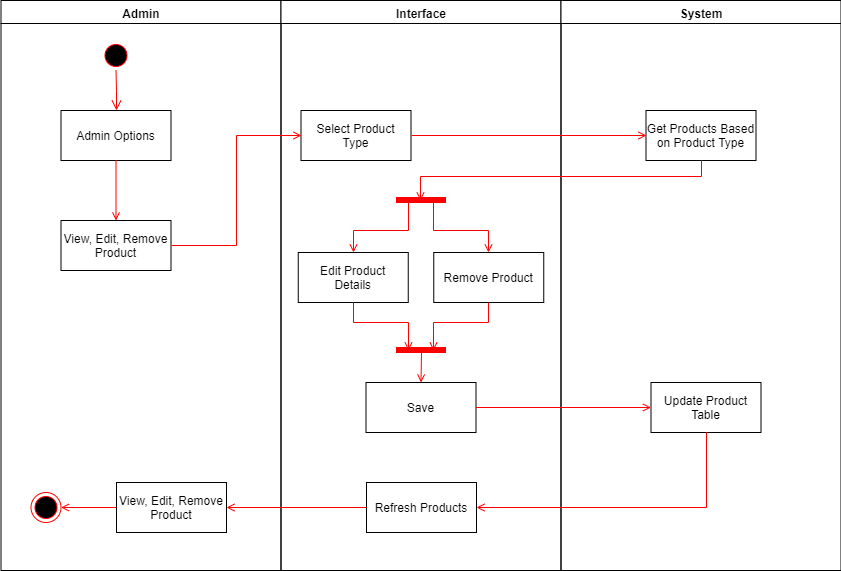

The diagram above was exported from draw.io. Its source (the exported page's mxGraphModel, read from the mxfile embedded in the PNG):
<mxGraphModel dx="1182" dy="732" grid="1" gridSize="10" guides="1" tooltips="1" connect="1" arrows="1" fold="1" page="1" pageScale="1" pageWidth="1169" pageHeight="826" background="#ffffff" math="0" shadow="0">
  <root>
    <mxCell id="0" />
    <mxCell id="1" parent="0" />
    <mxCell id="2" value="Admin" style="swimlane;whiteSpace=wrap" parent="1" vertex="1">
      <mxGeometry x="164.5" y="128" width="280" height="570" as="geometry" />
    </mxCell>
    <mxCell id="5" value="" style="ellipse;shape=startState;fillColor=#000000;strokeColor=#ff0000;" parent="2" vertex="1">
      <mxGeometry x="100" y="40" width="30" height="30" as="geometry" />
    </mxCell>
    <mxCell id="6" value="" style="edgeStyle=elbowEdgeStyle;elbow=horizontal;verticalAlign=bottom;endArrow=open;endSize=8;strokeColor=#FF0000;endFill=1;rounded=0" parent="2" source="5" target="7" edge="1">
      <mxGeometry x="100" y="40" as="geometry">
        <mxPoint x="115" y="110" as="targetPoint" />
      </mxGeometry>
    </mxCell>
    <mxCell id="7" value="Admin Options" style="" parent="2" vertex="1">
      <mxGeometry x="60" y="110" width="110" height="50" as="geometry" />
    </mxCell>
    <mxCell id="8" value="View, Edit, Remove&#10;Product" style="" parent="2" vertex="1">
      <mxGeometry x="60" y="220" width="110" height="50" as="geometry" />
    </mxCell>
    <mxCell id="9" value="" style="endArrow=open;strokeColor=#FF0000;endFill=1;rounded=0" parent="2" source="7" target="8" edge="1">
      <mxGeometry relative="1" as="geometry" />
    </mxCell>
    <mxCell id="38" value="" style="ellipse;shape=endState;fillColor=#000000;strokeColor=#ff0000" parent="2" vertex="1">
      <mxGeometry x="30" y="492" width="30" height="30" as="geometry" />
    </mxCell>
    <mxCell id="lvFpIKMT7XSzb9yRzVnN-47" value="View, Edit, Remove&#10;Product" style="" parent="2" vertex="1">
      <mxGeometry x="115.5" y="482" width="110" height="50" as="geometry" />
    </mxCell>
    <mxCell id="3" value="Interface" style="swimlane;whiteSpace=wrap;startSize=23;" parent="1" vertex="1">
      <mxGeometry x="444.5" y="128" width="280" height="570" as="geometry" />
    </mxCell>
    <mxCell id="15" value="Select Product&#10;Type" style="" parent="3" vertex="1">
      <mxGeometry x="20" y="110" width="110" height="50" as="geometry" />
    </mxCell>
    <mxCell id="16" value="Edit Product&#10;Details" style="" parent="3" vertex="1">
      <mxGeometry x="17.25" y="252" width="110" height="50" as="geometry" />
    </mxCell>
    <mxCell id="18" value="Save" style="" parent="3" vertex="1">
      <mxGeometry x="85" y="382" width="110" height="50" as="geometry" />
    </mxCell>
    <mxCell id="19" value="" style="endArrow=open;strokeColor=#FF0000;endFill=1;rounded=0;entryX=0.25;entryY=0.5;entryDx=0;entryDy=0;entryPerimeter=0;edgeStyle=orthogonalEdgeStyle;" parent="3" source="16" target="lvFpIKMT7XSzb9yRzVnN-42" edge="1">
      <mxGeometry relative="1" as="geometry">
        <mxPoint x="75.5" y="342" as="targetPoint" />
      </mxGeometry>
    </mxCell>
    <mxCell id="lvFpIKMT7XSzb9yRzVnN-41" value="Remove Product" style="" parent="3" vertex="1">
      <mxGeometry x="152.75" y="252" width="110" height="50" as="geometry" />
    </mxCell>
    <mxCell id="lvFpIKMT7XSzb9yRzVnN-42" value="" style="shape=line;strokeWidth=6;strokeColor=#ff0000;rotation=0;" parent="3" vertex="1">
      <mxGeometry x="115" y="342" width="50" height="15" as="geometry" />
    </mxCell>
    <mxCell id="lvFpIKMT7XSzb9yRzVnN-43" value="" style="endArrow=open;strokeColor=#FF0000;endFill=1;rounded=0;entryX=0.75;entryY=0.5;entryDx=0;entryDy=0;entryPerimeter=0;exitX=0.5;exitY=1;exitDx=0;exitDy=0;edgeStyle=orthogonalEdgeStyle;" parent="3" source="lvFpIKMT7XSzb9yRzVnN-41" target="lvFpIKMT7XSzb9yRzVnN-42" edge="1">
      <mxGeometry relative="1" as="geometry">
        <mxPoint x="97.55980861244029" y="280" as="sourcePoint" />
        <mxPoint x="137.5" y="359.5" as="targetPoint" />
      </mxGeometry>
    </mxCell>
    <mxCell id="lvFpIKMT7XSzb9yRzVnN-46" value="" style="endArrow=open;strokeColor=#FF0000;endFill=1;rounded=0;entryX=0.5;entryY=0;entryDx=0;entryDy=0;" parent="3" target="18" edge="1">
      <mxGeometry relative="1" as="geometry">
        <mxPoint x="140.5" y="351" as="sourcePoint" />
        <mxPoint x="157.5" y="379.5" as="targetPoint" />
      </mxGeometry>
    </mxCell>
    <mxCell id="lvFpIKMT7XSzb9yRzVnN-48" value="Refresh Products" style="" parent="3" vertex="1">
      <mxGeometry x="85.5" y="482" width="110" height="50" as="geometry" />
    </mxCell>
    <mxCell id="gy7DNYn0_kKPKwW-Dh3V-40" value="" style="shape=line;strokeWidth=6;strokeColor=#ff0000;rotation=0;" vertex="1" parent="3">
      <mxGeometry x="115" y="192" width="50" height="15" as="geometry" />
    </mxCell>
    <mxCell id="gy7DNYn0_kKPKwW-Dh3V-42" value="" style="endArrow=open;strokeColor=#FF0000;endFill=1;rounded=0;edgeStyle=orthogonalEdgeStyle;exitX=0.25;exitY=0.5;exitDx=0;exitDy=0;exitPerimeter=0;" edge="1" parent="3" source="gy7DNYn0_kKPKwW-Dh3V-40" target="16">
      <mxGeometry relative="1" as="geometry">
        <mxPoint x="137.5" y="360" as="targetPoint" />
        <mxPoint x="82.5" y="312" as="sourcePoint" />
      </mxGeometry>
    </mxCell>
    <mxCell id="gy7DNYn0_kKPKwW-Dh3V-43" value="" style="endArrow=open;strokeColor=#FF0000;endFill=1;rounded=0;edgeStyle=orthogonalEdgeStyle;exitX=0.75;exitY=0.5;exitDx=0;exitDy=0;exitPerimeter=0;entryX=0.5;entryY=0;entryDx=0;entryDy=0;" edge="1" parent="3" source="gy7DNYn0_kKPKwW-Dh3V-40" target="lvFpIKMT7XSzb9yRzVnN-41">
      <mxGeometry relative="1" as="geometry">
        <mxPoint x="82.5" y="262" as="targetPoint" />
        <mxPoint x="137.5" y="210" as="sourcePoint" />
      </mxGeometry>
    </mxCell>
    <mxCell id="4" value="System" style="swimlane;whiteSpace=wrap;startSize=23;" parent="1" vertex="1">
      <mxGeometry x="724.5" y="128" width="280" height="570" as="geometry" />
    </mxCell>
    <mxCell id="33" value="Update Product&#10;Table" style="" parent="4" vertex="1">
      <mxGeometry x="90" y="382" width="110" height="50" as="geometry" />
    </mxCell>
    <mxCell id="gy7DNYn0_kKPKwW-Dh3V-39" value="Get Products Based&#10;on Product Type" style="" vertex="1" parent="4">
      <mxGeometry x="85" y="110" width="110" height="50" as="geometry" />
    </mxCell>
    <mxCell id="11" value="" style="endArrow=open;strokeColor=#FF0000;endFill=1;rounded=0;entryX=0;entryY=0.5;entryDx=0;entryDy=0;exitX=1;exitY=0.5;exitDx=0;exitDy=0;edgeStyle=orthogonalEdgeStyle;" parent="1" source="8" target="15" edge="1">
      <mxGeometry relative="1" as="geometry">
        <mxPoint x="279.5" y="453" as="targetPoint" />
      </mxGeometry>
    </mxCell>
    <mxCell id="37" value="" style="edgeStyle=none;strokeColor=#FF0000;endArrow=open;endFill=1;rounded=0;exitX=1;exitY=0.5;exitDx=0;exitDy=0;entryX=0;entryY=0.5;entryDx=0;entryDy=0;" parent="1" source="18" target="33" edge="1">
      <mxGeometry width="100" height="100" relative="1" as="geometry">
        <mxPoint x="694.5" y="557.5" as="sourcePoint" />
        <mxPoint x="814.5" y="557.5" as="targetPoint" />
      </mxGeometry>
    </mxCell>
    <mxCell id="39" value="" style="endArrow=open;strokeColor=#FF0000;endFill=1;rounded=0;entryX=1;entryY=0.5;entryDx=0;entryDy=0;edgeStyle=orthogonalEdgeStyle;" parent="1" source="33" target="lvFpIKMT7XSzb9yRzVnN-48" edge="1">
      <mxGeometry relative="1" as="geometry">
        <mxPoint x="830" y="670" as="targetPoint" />
        <Array as="points">
          <mxPoint x="870" y="635" />
        </Array>
      </mxGeometry>
    </mxCell>
    <mxCell id="lvFpIKMT7XSzb9yRzVnN-49" value="" style="edgeStyle=none;strokeColor=#FF0000;endArrow=open;endFill=1;rounded=0;exitX=0;exitY=0.5;exitDx=0;exitDy=0;entryX=1;entryY=0.5;entryDx=0;entryDy=0;" parent="1" source="lvFpIKMT7XSzb9yRzVnN-48" target="lvFpIKMT7XSzb9yRzVnN-47" edge="1">
      <mxGeometry width="100" height="100" relative="1" as="geometry">
        <mxPoint x="649.5" y="545" as="sourcePoint" />
        <mxPoint x="824.5" y="545" as="targetPoint" />
      </mxGeometry>
    </mxCell>
    <mxCell id="lvFpIKMT7XSzb9yRzVnN-50" value="" style="edgeStyle=none;strokeColor=#FF0000;endArrow=open;endFill=1;rounded=0;entryX=1;entryY=0.5;entryDx=0;entryDy=0;" parent="1" target="38" edge="1">
      <mxGeometry width="100" height="100" relative="1" as="geometry">
        <mxPoint x="280" y="635" as="sourcePoint" />
        <mxPoint x="400" y="645" as="targetPoint" />
      </mxGeometry>
    </mxCell>
    <mxCell id="lvFpIKMT7XSzb9yRzVnN-44" value="" style="endArrow=open;strokeColor=#FF0000;endFill=1;rounded=0;entryX=0;entryY=0.5;entryDx=0;entryDy=0;exitX=1;exitY=0.5;exitDx=0;exitDy=0;edgeStyle=orthogonalEdgeStyle;" parent="1" source="15" target="gy7DNYn0_kKPKwW-Dh3V-39" edge="1">
      <mxGeometry relative="1" as="geometry">
        <mxPoint x="552.0598086124403" y="418" as="sourcePoint" />
        <mxPoint x="592" y="497.5" as="targetPoint" />
      </mxGeometry>
    </mxCell>
    <mxCell id="gy7DNYn0_kKPKwW-Dh3V-41" value="" style="endArrow=open;strokeColor=#FF0000;endFill=1;rounded=0;entryX=0.49;entryY=0.533;entryDx=0;entryDy=0;exitX=0.5;exitY=1;exitDx=0;exitDy=0;edgeStyle=orthogonalEdgeStyle;entryPerimeter=0;" edge="1" parent="1" source="gy7DNYn0_kKPKwW-Dh3V-39" target="gy7DNYn0_kKPKwW-Dh3V-40">
      <mxGeometry relative="1" as="geometry">
        <mxPoint x="585" y="273" as="sourcePoint" />
        <mxPoint x="820" y="273" as="targetPoint" />
      </mxGeometry>
    </mxCell>
  </root>
</mxGraphModel>